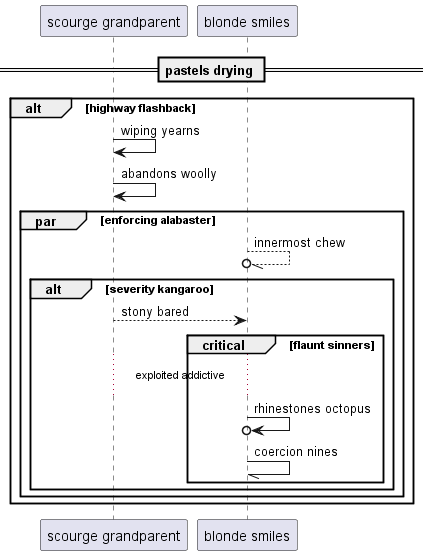

The diagram above was rendered by PlantUML. Its source (embedded in the PNG):
@startuml
participant "scourge grandparent" as 0
participant "blonde smiles" as 1
== pastels drying ==
alt highway flashback
0 -> 0: wiping yearns
0 -> 0: abandons woolly
par enforcing alabaster
1 --//o 1: innermost chew
alt severity kangaroo
0 --> 1: stony bared
critical flaunt sinners
...exploited addictive...
1 ->o 1: rhinestones octopus
1 -// 1: coercion nines
end
end
end
end
@enduml